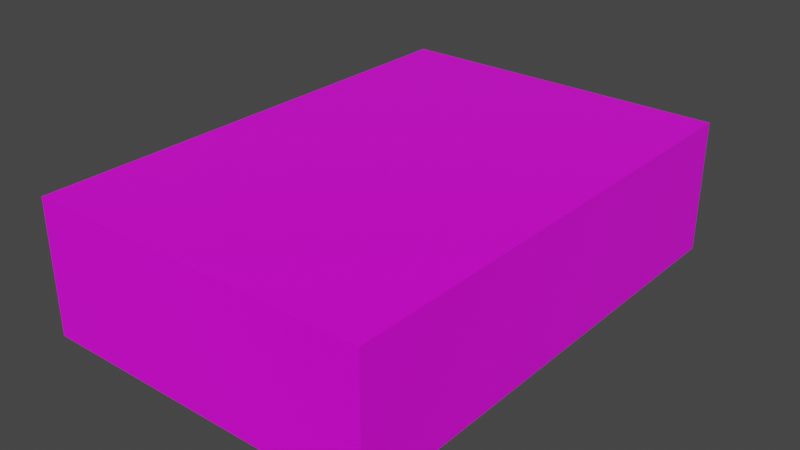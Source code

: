 # Source: Smokes.blend  (saved by Blender 3.2.14; exported with 4.5.12 LTS)
import bpy
from mathutils import Matrix  # noqa: F401  (used for matrix-valued properties, if any)

bpy.ops.wm.read_factory_settings(use_empty=True)
scene = bpy.context.scene
scene.name = 'Scene'

# ---- collections
col_collection = bpy.data.collections.new('Collection'); scene.collection.children.link(col_collection)

# ---- images (referenced by path relative to the original .blend; pixels are not part of the script)
import os
ASSET_DIR = os.environ.get("B2B_ASSET_DIR", "")  # directory of the original .blend (textures are referenced by path, not embedded)
HERE = os.path.dirname(os.path.abspath(__file__))  # packed textures are extracted next to this script under _unpacked/

def load_image(name, relpath, width, height, colorspace="sRGB"):
    """Load a texture the original file referenced (path relative to the .blend, or extracted next to this script)."""
    p = next((c for c in (os.path.join(HERE, relpath), os.path.join(ASSET_DIR, relpath)) if relpath and os.path.exists(c)), "")
    if p:
        img = bpy.data.images.load(p, check_existing=True)
        img.name = name
    else:  # same state as the original file: an image datablock whose file is absent (Cycles renders it pink)
        img = bpy.data.images.new(name, width, height)
        img.source = "FILE"
        img.filepath = "//" + (relpath or name)
    img.colorspace_settings.name = colorspace
    return img
img_smokestexture_psd = load_image('SmokesTexture.psd', 'SmokesTexture.psd', 1024, 1024, 'sRGB')

# ---- materials (node trees are filled in below, after node groups)
mat_material = bpy.data.materials.new('Material')
mat_material.alpha_threshold = 0.0
mat_material.use_transparent_shadow = False
mat_material.line_color = (0.0, 0.0, 0.0, 1.0)

# ---- material node trees
mat_material.use_nodes = True; mat_material.node_tree.nodes.clear()
_N = mat_material.node_tree.nodes; _L = mat_material.node_tree.links
n0 = _N.new('ShaderNodeOutputMaterial'); n0.name = 'Material Output'; n0.location = (300, 300)
n1 = _N.new('ShaderNodeBsdfPrincipled'); n1.name = 'Principled BSDF'; n1.location = (10, 300)
n1.distribution = 'GGX'
n1.subsurface_method = 'RANDOM_WALK_SKIN'
n1.inputs[2].default_value = 0.4
n1.inputs[3].default_value = 1.45
n1.inputs[27].default_value = (0.0, 0.0, 0.0, 1.0)
n1.inputs[28].default_value = 1.0
n2 = _N.new('ShaderNodeTexImage'); n2.name = 'Image Texture'; n2.location = (-280, 275)
n2.image = img_smokestexture_psd
_L.new(n1.outputs[0], n0.inputs[0])
_L.new(n2.outputs[0], n1.inputs[0])
n0.is_active_output = True

# ---- world
world_world = bpy.data.worlds.new('World'); scene.world = world_world
world_world.use_nodes = True; world_world.node_tree.nodes.clear()
_N = world_world.node_tree.nodes; _L = world_world.node_tree.links
n0 = _N.new('ShaderNodeOutputWorld'); n0.name = 'World Output'; n0.location = (300, 300)
n1 = _N.new('ShaderNodeBackground'); n1.name = 'Background'; n1.location = (10, 300)
n1.inputs[0].default_value = (0.05088, 0.05088, 0.05088, 1.0)
_L.new(n1.outputs[0], n0.inputs[0])
n0.is_active_output = True
world_world.color = (0.05088, 0.05088, 0.05088)
world_world.use_sun_shadow = False
world_world.sun_shadow_jitter_overblur = 0.0

# ---- meshes
me_cube = bpy.data.meshes.new('Cube')
me_cube.from_pydata([(0.3916, 1.0, -0.46), (0.3916, 1.0, -1.0), (0.3916, -1.0, -0.46), (0.3916, -1.0, -1.0), (-1.0, 1.0, -0.46), (-1.0, 1.0, -1.0), (-1.0, -1.0, -0.46), (-1.0, -1.0, -1.0)], [], [(0, 4, 6, 2), (3, 2, 6, 7), (7, 6, 4, 5), (5, 1, 3, 7), (1, 0, 2, 3), (5, 4, 0, 1)])
_uv = me_cube.uv_layers.new(name='UVMap')
_uv.uv.foreach_set('vector', [0.3531, 0.8186, 0.009843, 0.8186, 0.009843, 0.1497, 0.3531, 0.1497, 0.4945, 0.7969, 0.838, 0.7969, 0.838, 1.0, 0.4945, 1.0, 0.829, 0.1465, 0.9531, 0.1465, 0.9531, 0.8219, 0.829, 0.8219, 0.829, 0.8219, 0.5092, 0.8219, 0.5092, 0.1465, 0.829, 0.1465, 0.4863, 0.8186, 0.3531, 0.8186, 0.3531, 0.1497, 0.4863, 0.1497, 0.5153, 0.005208, 0.8276, 0.005208, 0.8276, 0.1589, 0.5153, 0.1589])
me_cube.materials.append(mat_material)
me_cube.use_mirror_vertex_groups = False
me_cube.update()

# ---- objects
ob_cube = bpy.data.objects.new('Cube', me_cube)

# ---- transforms, parenting, visibility, modifiers, constraints
ob_cube.location = (0.0, 0.0, 0.0)
ob_cube.lock_rotations_4d = False
ob_cube.empty_display_type = 'ARROWS'
ob_cube.lineart.crease_threshold = 0.0
_m = ob_cube.modifiers.new('UVWarp', 'UV_WARP')

# ---- collection membership
col_collection.objects.link(ob_cube)

# ---- scene / render settings (as saved in the file)
scene.frame_start = 1; scene.frame_end = 250; scene.frame_set(1)
scene.render.engine = 'BLENDER_EEVEE_NEXT'
scene.cycles.sampling_pattern = 'TABULATED_SOBOL'
scene.cycles.use_light_tree = False
scene.view_settings.view_transform = 'Filmic'
bpy.context.view_layer.update()

# ---- added for rendering (the .blend has no active camera and no usable light): camera, sun
cam_auto = bpy.data.cameras.new('AutoCamera')
cam_auto.lens = 50.0
cam_auto.sensor_width = 36.0
cam_auto.clip_end = 1000.0
ob_auto_camera = bpy.data.objects.new('AutoCamera', cam_auto)
scene.collection.objects.link(ob_auto_camera)
ob_auto_camera.location = (2.00485, -2.77084, 1.11723)
ob_auto_camera.rotation_euler = (1.09748, -7.21219e-08, 0.694738)
scene.camera = ob_auto_camera
light_auto_sun = bpy.data.lights.new('AutoSun', 'SUN')
light_auto_sun.energy = 3.0
light_auto_sun.angle = 0.0523599
ob_auto_sun = bpy.data.objects.new('AutoSun', light_auto_sun)
scene.collection.objects.link(ob_auto_sun)
ob_auto_sun.rotation_euler = (0.872665, 0.174533, 0.523599)
bpy.context.view_layer.update()
